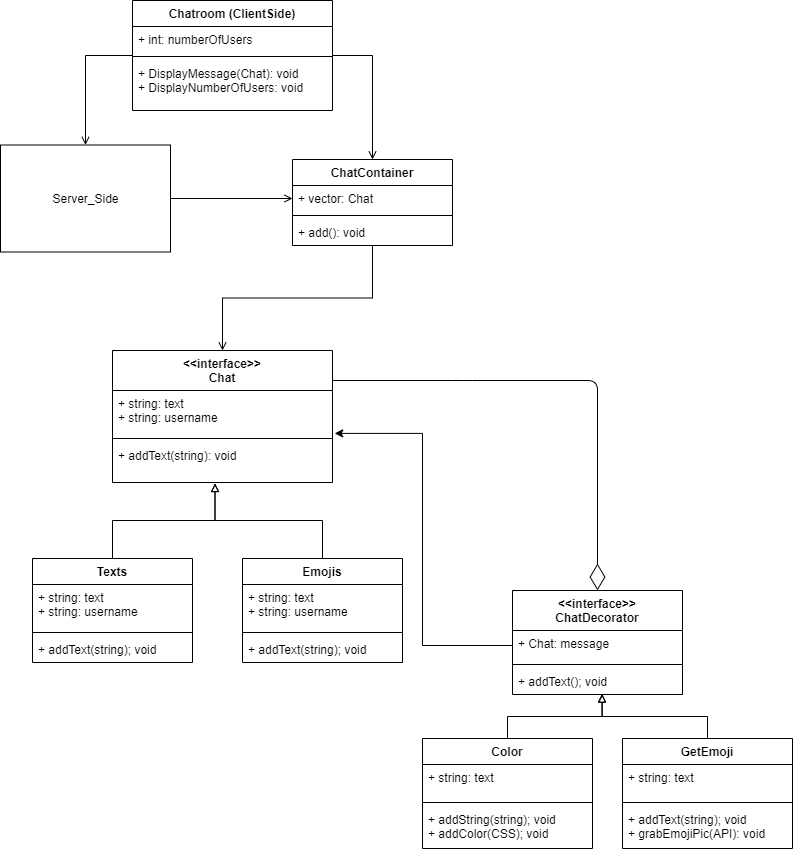

The diagram above was exported from draw.io. Its source (the exported page's mxGraphModel, read from the mxfile embedded in the PNG):
<mxGraphModel dx="1422" dy="794" grid="1" gridSize="10" guides="1" tooltips="1" connect="1" arrows="1" fold="1" page="1" pageScale="1" pageWidth="850" pageHeight="1100" math="0" shadow="0">
  <root>
    <mxCell id="0" />
    <mxCell id="1" parent="0" />
    <mxCell id="r_DMdr3tWQBVyzX6hRW8-59" style="edgeStyle=orthogonalEdgeStyle;rounded=0;orthogonalLoop=1;jettySize=auto;html=1;exitX=1;exitY=0.5;exitDx=0;exitDy=0;endArrow=open;endFill=0;" edge="1" parent="1" source="ViY26LCCmBRHPBHMbCMP-2" target="r_DMdr3tWQBVyzX6hRW8-21">
      <mxGeometry relative="1" as="geometry" />
    </mxCell>
    <mxCell id="ViY26LCCmBRHPBHMbCMP-2" value="Server_Side" style="html=1;" parent="1" vertex="1">
      <mxGeometry x="28" y="164.5" width="170" height="107" as="geometry" />
    </mxCell>
    <mxCell id="r_DMdr3tWQBVyzX6hRW8-1" style="edgeStyle=orthogonalEdgeStyle;rounded=0;orthogonalLoop=1;jettySize=auto;html=1;exitX=0.5;exitY=0;exitDx=0;exitDy=0;entryX=0.466;entryY=1.025;entryDx=0;entryDy=0;entryPerimeter=0;endArrow=block;endFill=0;" edge="1" parent="1" source="ViY26LCCmBRHPBHMbCMP-7" target="8LmrBsdgwrrIS35bsYIh-16">
      <mxGeometry relative="1" as="geometry" />
    </mxCell>
    <mxCell id="r_DMdr3tWQBVyzX6hRW8-9" style="edgeStyle=orthogonalEdgeStyle;rounded=0;orthogonalLoop=1;jettySize=auto;html=1;exitX=0.5;exitY=0;exitDx=0;exitDy=0;entryX=0.528;entryY=0.989;entryDx=0;entryDy=0;entryPerimeter=0;endArrow=block;endFill=0;" edge="1" parent="1" source="ViY26LCCmBRHPBHMbCMP-52" target="r_DMdr3tWQBVyzX6hRW8-7">
      <mxGeometry relative="1" as="geometry" />
    </mxCell>
    <mxCell id="r_DMdr3tWQBVyzX6hRW8-8" style="edgeStyle=orthogonalEdgeStyle;rounded=0;orthogonalLoop=1;jettySize=auto;html=1;exitX=0;exitY=0.5;exitDx=0;exitDy=0;entryX=1.01;entryY=0.975;entryDx=0;entryDy=0;entryPerimeter=0;" edge="1" parent="1" source="r_DMdr3tWQBVyzX6hRW8-5" target="8LmrBsdgwrrIS35bsYIh-14">
      <mxGeometry relative="1" as="geometry">
        <Array as="points">
          <mxPoint x="450" y="665" />
          <mxPoint x="450" y="453" />
        </Array>
      </mxGeometry>
    </mxCell>
    <mxCell id="r_DMdr3tWQBVyzX6hRW8-14" style="edgeStyle=orthogonalEdgeStyle;rounded=0;orthogonalLoop=1;jettySize=auto;html=1;exitX=0.5;exitY=0;exitDx=0;exitDy=0;entryX=0.526;entryY=0.981;entryDx=0;entryDy=0;entryPerimeter=0;endArrow=block;endFill=0;" edge="1" parent="1" source="r_DMdr3tWQBVyzX6hRW8-10" target="r_DMdr3tWQBVyzX6hRW8-7">
      <mxGeometry relative="1" as="geometry" />
    </mxCell>
    <mxCell id="r_DMdr3tWQBVyzX6hRW8-30" value="" style="endArrow=diamondThin;endFill=0;endSize=24;html=1;entryX=0.5;entryY=0;entryDx=0;entryDy=0;" edge="1" parent="1" target="r_DMdr3tWQBVyzX6hRW8-4">
      <mxGeometry width="160" relative="1" as="geometry">
        <mxPoint x="360" y="400" as="sourcePoint" />
        <mxPoint x="590" y="310" as="targetPoint" />
        <Array as="points">
          <mxPoint x="490" y="400" />
          <mxPoint x="625" y="400" />
        </Array>
      </mxGeometry>
    </mxCell>
    <mxCell id="r_DMdr3tWQBVyzX6hRW8-20" value="ChatContainer" style="swimlane;fontStyle=1;align=center;verticalAlign=top;childLayout=stackLayout;horizontal=1;startSize=26;horizontalStack=0;resizeParent=1;resizeParentMax=0;resizeLast=0;collapsible=1;marginBottom=0;" vertex="1" parent="1">
      <mxGeometry x="320" y="179" width="160" height="86" as="geometry" />
    </mxCell>
    <mxCell id="r_DMdr3tWQBVyzX6hRW8-21" value="+ vector: Chat" style="text;strokeColor=none;fillColor=none;align=left;verticalAlign=top;spacingLeft=4;spacingRight=4;overflow=hidden;rotatable=0;points=[[0,0.5],[1,0.5]];portConstraint=eastwest;" vertex="1" parent="r_DMdr3tWQBVyzX6hRW8-20">
      <mxGeometry y="26" width="160" height="26" as="geometry" />
    </mxCell>
    <mxCell id="r_DMdr3tWQBVyzX6hRW8-22" value="" style="line;strokeWidth=1;fillColor=none;align=left;verticalAlign=middle;spacingTop=-1;spacingLeft=3;spacingRight=3;rotatable=0;labelPosition=right;points=[];portConstraint=eastwest;" vertex="1" parent="r_DMdr3tWQBVyzX6hRW8-20">
      <mxGeometry y="52" width="160" height="8" as="geometry" />
    </mxCell>
    <mxCell id="r_DMdr3tWQBVyzX6hRW8-23" value="+ add(): void" style="text;strokeColor=none;fillColor=none;align=left;verticalAlign=top;spacingLeft=4;spacingRight=4;overflow=hidden;rotatable=0;points=[[0,0.5],[1,0.5]];portConstraint=eastwest;" vertex="1" parent="r_DMdr3tWQBVyzX6hRW8-20">
      <mxGeometry y="60" width="160" height="26" as="geometry" />
    </mxCell>
    <mxCell id="ViY26LCCmBRHPBHMbCMP-7" value="Texts" style="swimlane;fontStyle=1;align=center;verticalAlign=top;childLayout=stackLayout;horizontal=1;startSize=26;horizontalStack=0;resizeParent=1;resizeParentMax=0;resizeLast=0;collapsible=1;marginBottom=0;" parent="1" vertex="1">
      <mxGeometry x="60" y="578" width="160" height="104" as="geometry" />
    </mxCell>
    <mxCell id="ViY26LCCmBRHPBHMbCMP-8" value="+ string: text&#10;+ string: username" style="text;strokeColor=none;fillColor=none;align=left;verticalAlign=top;spacingLeft=4;spacingRight=4;overflow=hidden;rotatable=0;points=[[0,0.5],[1,0.5]];portConstraint=eastwest;" parent="ViY26LCCmBRHPBHMbCMP-7" vertex="1">
      <mxGeometry y="26" width="160" height="44" as="geometry" />
    </mxCell>
    <mxCell id="ViY26LCCmBRHPBHMbCMP-9" value="" style="line;strokeWidth=1;fillColor=none;align=left;verticalAlign=middle;spacingTop=-1;spacingLeft=3;spacingRight=3;rotatable=0;labelPosition=right;points=[];portConstraint=eastwest;" parent="ViY26LCCmBRHPBHMbCMP-7" vertex="1">
      <mxGeometry y="70" width="160" height="8" as="geometry" />
    </mxCell>
    <mxCell id="ViY26LCCmBRHPBHMbCMP-10" value="+ addText(string); void" style="text;strokeColor=none;fillColor=none;align=left;verticalAlign=top;spacingLeft=4;spacingRight=4;overflow=hidden;rotatable=0;points=[[0,0.5],[1,0.5]];portConstraint=eastwest;" parent="ViY26LCCmBRHPBHMbCMP-7" vertex="1">
      <mxGeometry y="78" width="160" height="26" as="geometry" />
    </mxCell>
    <mxCell id="ViY26LCCmBRHPBHMbCMP-25" value="Emojis" style="swimlane;fontStyle=1;align=center;verticalAlign=top;childLayout=stackLayout;horizontal=1;startSize=26;horizontalStack=0;resizeParent=1;resizeParentMax=0;resizeLast=0;collapsible=1;marginBottom=0;" parent="1" vertex="1">
      <mxGeometry x="270" y="578" width="160" height="104" as="geometry" />
    </mxCell>
    <mxCell id="ViY26LCCmBRHPBHMbCMP-26" value="+ string: text&#10;+ string: username" style="text;strokeColor=none;fillColor=none;align=left;verticalAlign=top;spacingLeft=4;spacingRight=4;overflow=hidden;rotatable=0;points=[[0,0.5],[1,0.5]];portConstraint=eastwest;" parent="ViY26LCCmBRHPBHMbCMP-25" vertex="1">
      <mxGeometry y="26" width="160" height="44" as="geometry" />
    </mxCell>
    <mxCell id="ViY26LCCmBRHPBHMbCMP-27" value="" style="line;strokeWidth=1;fillColor=none;align=left;verticalAlign=middle;spacingTop=-1;spacingLeft=3;spacingRight=3;rotatable=0;labelPosition=right;points=[];portConstraint=eastwest;" parent="ViY26LCCmBRHPBHMbCMP-25" vertex="1">
      <mxGeometry y="70" width="160" height="8" as="geometry" />
    </mxCell>
    <mxCell id="ViY26LCCmBRHPBHMbCMP-28" value="+ addText(string); void" style="text;strokeColor=none;fillColor=none;align=left;verticalAlign=top;spacingLeft=4;spacingRight=4;overflow=hidden;rotatable=0;points=[[0,0.5],[1,0.5]];portConstraint=eastwest;" parent="ViY26LCCmBRHPBHMbCMP-25" vertex="1">
      <mxGeometry y="78" width="160" height="26" as="geometry" />
    </mxCell>
    <mxCell id="8LmrBsdgwrrIS35bsYIh-13" value="&lt;&lt;interface&gt;&gt;&#10;Chat" style="swimlane;fontStyle=1;align=center;verticalAlign=top;childLayout=stackLayout;horizontal=1;startSize=40;horizontalStack=0;resizeParent=1;resizeParentMax=0;resizeLast=0;collapsible=1;marginBottom=0;" parent="1" vertex="1">
      <mxGeometry x="140" y="370" width="220" height="132" as="geometry">
        <mxRectangle x="265" y="370" width="110" height="30" as="alternateBounds" />
      </mxGeometry>
    </mxCell>
    <mxCell id="8LmrBsdgwrrIS35bsYIh-14" value="+ string: text&#10;+ string: username" style="text;strokeColor=none;fillColor=none;align=left;verticalAlign=top;spacingLeft=4;spacingRight=4;overflow=hidden;rotatable=0;points=[[0,0.5],[1,0.5]];portConstraint=eastwest;" parent="8LmrBsdgwrrIS35bsYIh-13" vertex="1">
      <mxGeometry y="40" width="220" height="44" as="geometry" />
    </mxCell>
    <mxCell id="8LmrBsdgwrrIS35bsYIh-15" value="" style="line;strokeWidth=1;fillColor=none;align=left;verticalAlign=middle;spacingTop=-1;spacingLeft=3;spacingRight=3;rotatable=0;labelPosition=right;points=[];portConstraint=eastwest;" parent="8LmrBsdgwrrIS35bsYIh-13" vertex="1">
      <mxGeometry y="84" width="220" height="8" as="geometry" />
    </mxCell>
    <mxCell id="8LmrBsdgwrrIS35bsYIh-16" value="+ addText(string): void" style="text;strokeColor=none;fillColor=none;align=left;verticalAlign=top;spacingLeft=4;spacingRight=4;overflow=hidden;rotatable=0;points=[[0,0.5],[1,0.5]];portConstraint=eastwest;" parent="8LmrBsdgwrrIS35bsYIh-13" vertex="1">
      <mxGeometry y="92" width="220" height="40" as="geometry" />
    </mxCell>
    <mxCell id="r_DMdr3tWQBVyzX6hRW8-53" style="edgeStyle=orthogonalEdgeStyle;rounded=0;orthogonalLoop=1;jettySize=auto;html=1;exitX=1;exitY=0.5;exitDx=0;exitDy=0;endArrow=open;endFill=0;" edge="1" parent="1" source="r_DMdr3tWQBVyzX6hRW8-41" target="r_DMdr3tWQBVyzX6hRW8-20">
      <mxGeometry relative="1" as="geometry" />
    </mxCell>
    <mxCell id="r_DMdr3tWQBVyzX6hRW8-61" style="edgeStyle=orthogonalEdgeStyle;rounded=0;orthogonalLoop=1;jettySize=auto;html=1;exitX=0;exitY=0.5;exitDx=0;exitDy=0;entryX=0.5;entryY=0;entryDx=0;entryDy=0;endArrow=open;endFill=0;" edge="1" parent="1" source="r_DMdr3tWQBVyzX6hRW8-41" target="ViY26LCCmBRHPBHMbCMP-2">
      <mxGeometry relative="1" as="geometry" />
    </mxCell>
    <mxCell id="r_DMdr3tWQBVyzX6hRW8-41" value="Chatroom (ClientSide)" style="swimlane;fontStyle=1;align=center;verticalAlign=top;childLayout=stackLayout;horizontal=1;startSize=26;horizontalStack=0;resizeParent=1;resizeParentMax=0;resizeLast=0;collapsible=1;marginBottom=0;" vertex="1" parent="1">
      <mxGeometry x="160" y="20" width="200" height="110" as="geometry" />
    </mxCell>
    <mxCell id="r_DMdr3tWQBVyzX6hRW8-42" value="+ int: numberOfUsers" style="text;strokeColor=none;fillColor=none;align=left;verticalAlign=top;spacingLeft=4;spacingRight=4;overflow=hidden;rotatable=0;points=[[0,0.5],[1,0.5]];portConstraint=eastwest;" vertex="1" parent="r_DMdr3tWQBVyzX6hRW8-41">
      <mxGeometry y="26" width="200" height="26" as="geometry" />
    </mxCell>
    <mxCell id="r_DMdr3tWQBVyzX6hRW8-43" value="" style="line;strokeWidth=1;fillColor=none;align=left;verticalAlign=middle;spacingTop=-1;spacingLeft=3;spacingRight=3;rotatable=0;labelPosition=right;points=[];portConstraint=eastwest;" vertex="1" parent="r_DMdr3tWQBVyzX6hRW8-41">
      <mxGeometry y="52" width="200" height="8" as="geometry" />
    </mxCell>
    <mxCell id="r_DMdr3tWQBVyzX6hRW8-44" value="+ DisplayMessage(Chat): void&#10;+ DisplayNumberOfUsers: void" style="text;strokeColor=none;fillColor=none;align=left;verticalAlign=top;spacingLeft=4;spacingRight=4;overflow=hidden;rotatable=0;points=[[0,0.5],[1,0.5]];portConstraint=eastwest;" vertex="1" parent="r_DMdr3tWQBVyzX6hRW8-41">
      <mxGeometry y="60" width="200" height="50" as="geometry" />
    </mxCell>
    <mxCell id="ViY26LCCmBRHPBHMbCMP-52" value="Color" style="swimlane;fontStyle=1;align=center;verticalAlign=top;childLayout=stackLayout;horizontal=1;startSize=26;horizontalStack=0;resizeParent=1;resizeParentMax=0;resizeLast=0;collapsible=1;marginBottom=0;" parent="1" vertex="1">
      <mxGeometry x="450" y="758" width="170" height="110" as="geometry" />
    </mxCell>
    <mxCell id="ViY26LCCmBRHPBHMbCMP-53" value="+ string: text&#10;" style="text;strokeColor=none;fillColor=none;align=left;verticalAlign=top;spacingLeft=4;spacingRight=4;overflow=hidden;rotatable=0;points=[[0,0.5],[1,0.5]];portConstraint=eastwest;" parent="ViY26LCCmBRHPBHMbCMP-52" vertex="1">
      <mxGeometry y="26" width="170" height="34" as="geometry" />
    </mxCell>
    <mxCell id="ViY26LCCmBRHPBHMbCMP-54" value="" style="line;strokeWidth=1;fillColor=none;align=left;verticalAlign=middle;spacingTop=-1;spacingLeft=3;spacingRight=3;rotatable=0;labelPosition=right;points=[];portConstraint=eastwest;" parent="ViY26LCCmBRHPBHMbCMP-52" vertex="1">
      <mxGeometry y="60" width="170" height="8" as="geometry" />
    </mxCell>
    <mxCell id="ViY26LCCmBRHPBHMbCMP-55" value="+ addString(string); void&#10;+ addColor(CSS); void" style="text;strokeColor=none;fillColor=none;align=left;verticalAlign=top;spacingLeft=4;spacingRight=4;overflow=hidden;rotatable=0;points=[[0,0.5],[1,0.5]];portConstraint=eastwest;" parent="ViY26LCCmBRHPBHMbCMP-52" vertex="1">
      <mxGeometry y="68" width="170" height="42" as="geometry" />
    </mxCell>
    <mxCell id="r_DMdr3tWQBVyzX6hRW8-10" value="GetEmoji" style="swimlane;fontStyle=1;align=center;verticalAlign=top;childLayout=stackLayout;horizontal=1;startSize=26;horizontalStack=0;resizeParent=1;resizeParentMax=0;resizeLast=0;collapsible=1;marginBottom=0;" vertex="1" parent="1">
      <mxGeometry x="650" y="758" width="170" height="110" as="geometry" />
    </mxCell>
    <mxCell id="r_DMdr3tWQBVyzX6hRW8-11" value="+ string: text&#10;" style="text;strokeColor=none;fillColor=none;align=left;verticalAlign=top;spacingLeft=4;spacingRight=4;overflow=hidden;rotatable=0;points=[[0,0.5],[1,0.5]];portConstraint=eastwest;" vertex="1" parent="r_DMdr3tWQBVyzX6hRW8-10">
      <mxGeometry y="26" width="170" height="34" as="geometry" />
    </mxCell>
    <mxCell id="r_DMdr3tWQBVyzX6hRW8-12" value="" style="line;strokeWidth=1;fillColor=none;align=left;verticalAlign=middle;spacingTop=-1;spacingLeft=3;spacingRight=3;rotatable=0;labelPosition=right;points=[];portConstraint=eastwest;" vertex="1" parent="r_DMdr3tWQBVyzX6hRW8-10">
      <mxGeometry y="60" width="170" height="8" as="geometry" />
    </mxCell>
    <mxCell id="r_DMdr3tWQBVyzX6hRW8-13" value="+ addText(string); void&#10;+ grabEmojiPic(API): void" style="text;strokeColor=none;fillColor=none;align=left;verticalAlign=top;spacingLeft=4;spacingRight=4;overflow=hidden;rotatable=0;points=[[0,0.5],[1,0.5]];portConstraint=eastwest;" vertex="1" parent="r_DMdr3tWQBVyzX6hRW8-10">
      <mxGeometry y="68" width="170" height="42" as="geometry" />
    </mxCell>
    <mxCell id="r_DMdr3tWQBVyzX6hRW8-4" value="&lt;&lt;interface&gt;&gt;&#10;ChatDecorator" style="swimlane;fontStyle=1;align=center;verticalAlign=top;childLayout=stackLayout;horizontal=1;startSize=40;horizontalStack=0;resizeParent=1;resizeParentMax=0;resizeLast=0;collapsible=1;marginBottom=0;" vertex="1" parent="1">
      <mxGeometry x="540" y="610" width="170" height="104" as="geometry" />
    </mxCell>
    <mxCell id="r_DMdr3tWQBVyzX6hRW8-5" value="+ Chat: message" style="text;strokeColor=none;fillColor=none;align=left;verticalAlign=top;spacingLeft=4;spacingRight=4;overflow=hidden;rotatable=0;points=[[0,0.5],[1,0.5]];portConstraint=eastwest;" vertex="1" parent="r_DMdr3tWQBVyzX6hRW8-4">
      <mxGeometry y="40" width="170" height="30" as="geometry" />
    </mxCell>
    <mxCell id="r_DMdr3tWQBVyzX6hRW8-6" value="" style="line;strokeWidth=1;fillColor=none;align=left;verticalAlign=middle;spacingTop=-1;spacingLeft=3;spacingRight=3;rotatable=0;labelPosition=right;points=[];portConstraint=eastwest;" vertex="1" parent="r_DMdr3tWQBVyzX6hRW8-4">
      <mxGeometry y="70" width="170" height="8" as="geometry" />
    </mxCell>
    <mxCell id="r_DMdr3tWQBVyzX6hRW8-7" value="+ addText(); void" style="text;strokeColor=none;fillColor=none;align=left;verticalAlign=top;spacingLeft=4;spacingRight=4;overflow=hidden;rotatable=0;points=[[0,0.5],[1,0.5]];portConstraint=eastwest;" vertex="1" parent="r_DMdr3tWQBVyzX6hRW8-4">
      <mxGeometry y="78" width="170" height="26" as="geometry" />
    </mxCell>
    <mxCell id="r_DMdr3tWQBVyzX6hRW8-54" style="edgeStyle=orthogonalEdgeStyle;rounded=0;orthogonalLoop=1;jettySize=auto;html=1;exitX=0.5;exitY=1;exitDx=0;exitDy=0;entryX=0.5;entryY=0;entryDx=0;entryDy=0;endArrow=open;endFill=0;" edge="1" parent="1" source="r_DMdr3tWQBVyzX6hRW8-20" target="8LmrBsdgwrrIS35bsYIh-13">
      <mxGeometry relative="1" as="geometry" />
    </mxCell>
    <mxCell id="r_DMdr3tWQBVyzX6hRW8-52" style="edgeStyle=orthogonalEdgeStyle;rounded=0;orthogonalLoop=1;jettySize=auto;html=1;exitX=0.5;exitY=0;exitDx=0;exitDy=0;entryX=0.466;entryY=1.025;entryDx=0;entryDy=0;entryPerimeter=0;endArrow=block;endFill=0;" edge="1" parent="1" source="ViY26LCCmBRHPBHMbCMP-25" target="8LmrBsdgwrrIS35bsYIh-16">
      <mxGeometry relative="1" as="geometry">
        <mxPoint x="209.96" y="815.84" as="sourcePoint" />
        <mxPoint x="290.04000000000013" y="740.0000000000001" as="targetPoint" />
      </mxGeometry>
    </mxCell>
  </root>
</mxGraphModel>